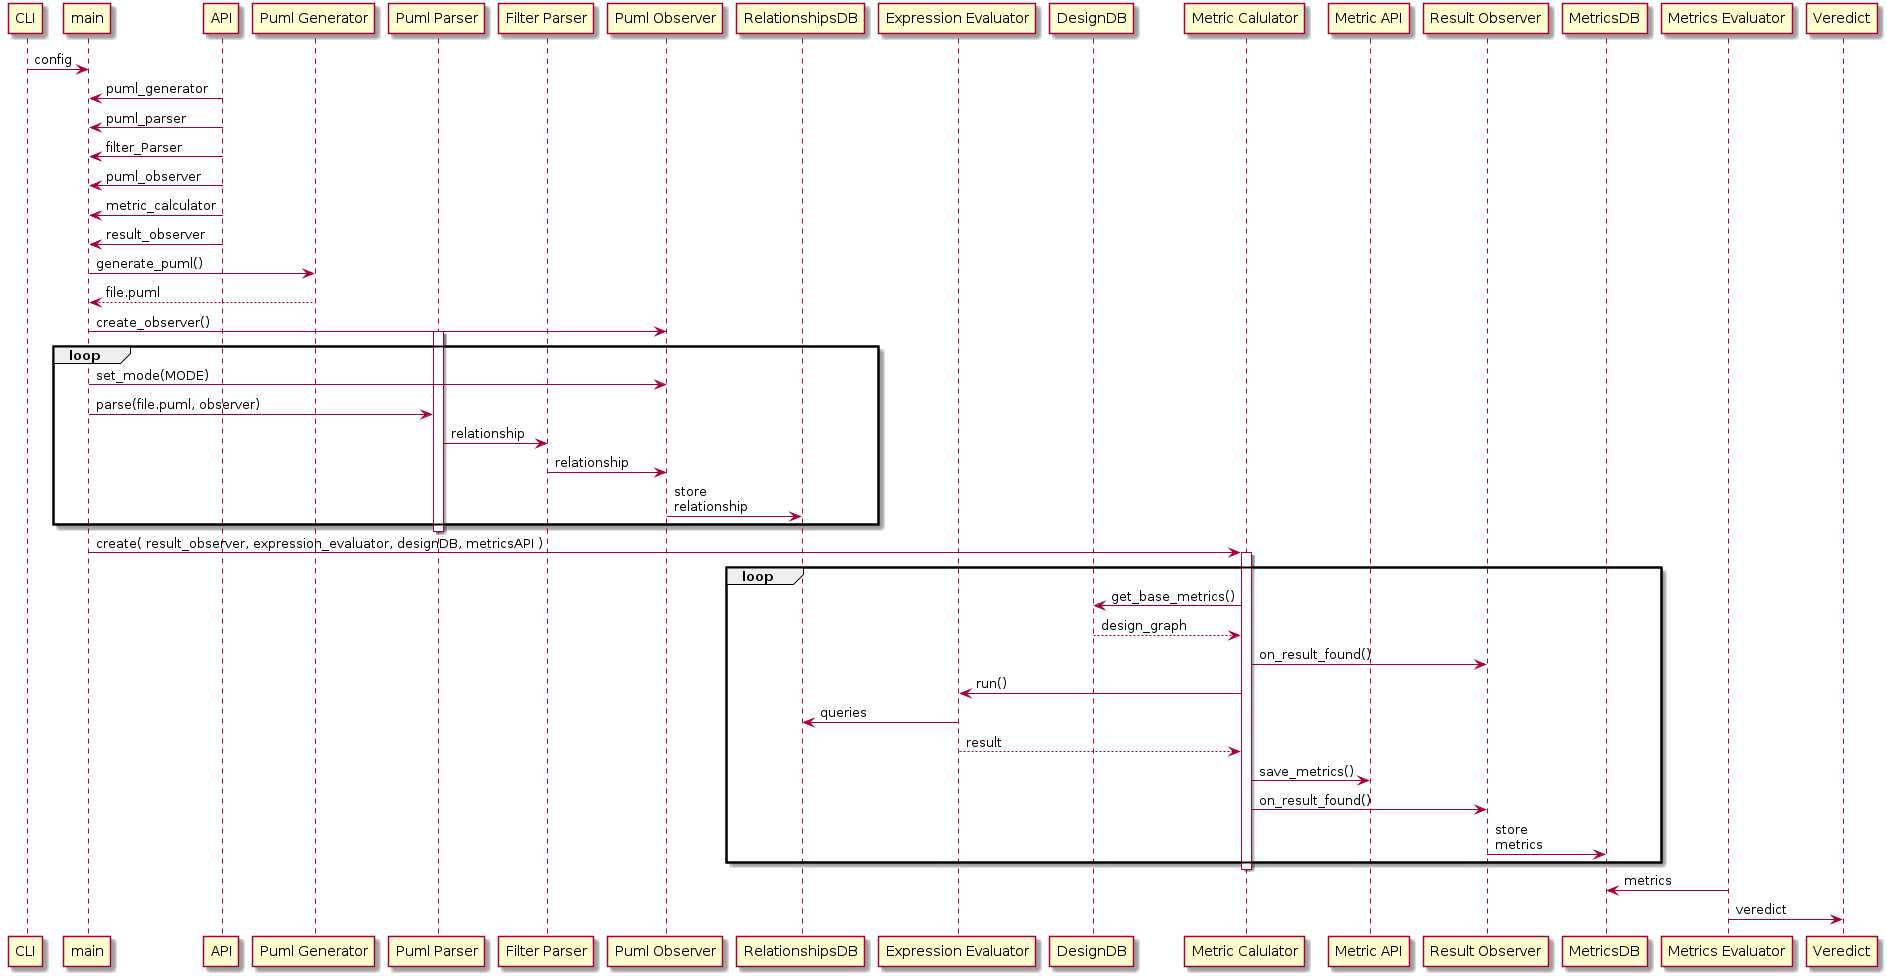

The diagram above was rendered by PlantUML. Its source (embedded in the PNG):
@startuml
participant CLI
participant main
participant "API" as API
participant "Puml Generator" as PumlGenerator
participant "Puml Parser" as PumlParser
participant "Filter Parser" as FilterParser
participant "Puml Observer" as PumlObserver
participant "RelationshipsDB" as relationshipsDB
participant "Expression Evaluator" as ExpressionEvaluator
participant "DesignDB" as designDB
participant "Metric Calulator" as MetricCalculator
participant "Metric API" as MetricAPI
participant "Result Observer" as ResultObserver
participant "MetricsDB" as metricsDB
participant "Metrics Evaluator" as MetricsEvaluator
participant "Veredict" as Veredict

CLI -> main: config

API -> main: puml_generator

API -> main: puml_parser

API -> main: filter_Parser

API -> main: puml_observer

API -> main: metric_calculator

API -> main: result_observer

main -> PumlGenerator: generate_puml()

PumlGenerator --> main: file.puml

main -> PumlObserver: create_observer()

activate PumlParser

loop
    main -> PumlObserver: set_mode(MODE)
    main -> PumlParser: parse(file.puml, observer)
    PumlParser -> FilterParser: relationship
    FilterParser -> PumlObserver: relationship
    PumlObserver -> relationshipsDB: store\nrelationship
end
deactivate PumlParser

main -> MetricCalculator: create( result_observer, expression_evaluator, designDB, metricsAPI ) 

activate MetricCalculator

loop
    MetricCalculator -> designDB: get_base_metrics()
    designDB --> MetricCalculator: design_graph
    MetricCalculator -> ResultObserver: on_result_found()
    MetricCalculator -> ExpressionEvaluator: run()
    ExpressionEvaluator -> relationshipsDB: queries
    ExpressionEvaluator --> MetricCalculator: result
    MetricCalculator -> MetricAPI: save_metrics()
    MetricCalculator -> ResultObserver: on_result_found()
    ResultObserver -> metricsDB: store\nmetrics
end
deactivate MetricCalculator



MetricsEvaluator -> metricsDB: metrics
MetricsEvaluator -> Veredict: veredict

@enduml